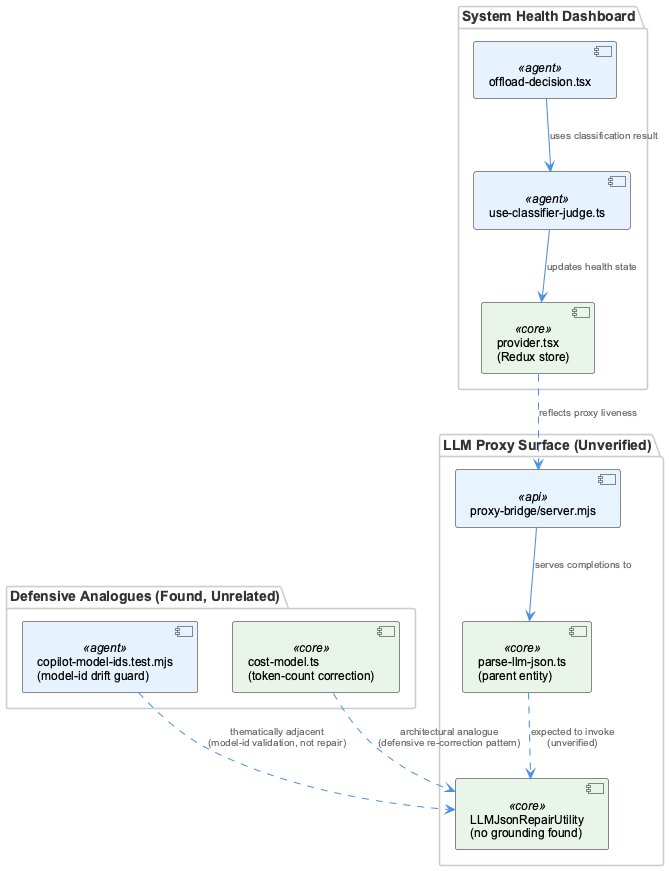

The diagram above was rendered by PlantUML. Its source (embedded in the PNG):
@startuml
!include /Users/Q284340/Agentic/coding/docs/puml/_standard-style.puml

package "LLM Proxy Surface (Unverified)" {
  component "parse-llm-json.ts\n(parent entity)" as parser <<core>>
  component "LLMJsonRepairUtility\n(no grounding found)" as repair <<core>>
  component "proxy-bridge/server.mjs" as proxy <<api>>
}

package "Defensive Analogues (Found, Unrelated)" {
  component "copilot-model-ids.test.mjs\n(model-id drift guard)" as copilotGuard <<agent>>
  component "cost-model.ts\n(token-count correction)" as costModel <<core>>
}

package "System Health Dashboard" {
  component "offload-decision.tsx" as offload <<agent>>
  component "use-classifier-judge.ts" as judge <<agent>>
  component "provider.tsx\n(Redux store)" as store <<core>>
}

proxy --> parser : "serves completions to"
parser ..> repair : "expected to invoke\n(unverified)"

copilotGuard ..> repair : "thematically adjacent\n(model-id validation, not repair)"
costModel ..> repair : "architectural analogue\n(defensive re-correction pattern)"

offload --> judge : "uses classification result"
judge --> store : "updates health state"
store ..> proxy : "reflects proxy liveness"

@enduml